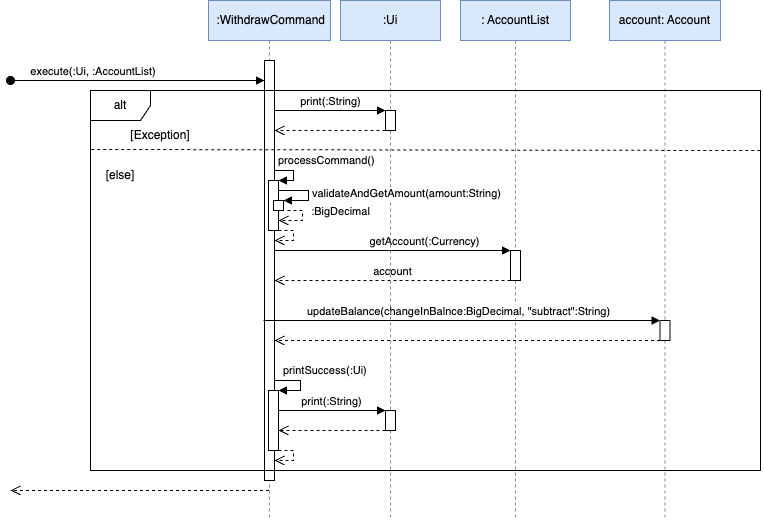

The diagram above was exported from draw.io. Its source (the exported page's mxGraphModel, read from the mxfile embedded in the PNG):
<mxGraphModel dx="707" dy="376" grid="1" gridSize="10" guides="1" tooltips="1" connect="1" arrows="1" fold="1" page="0" pageScale="1" pageWidth="850" pageHeight="1100" background="#FFFFFF" math="0" shadow="0">
  <root>
    <mxCell id="0" />
    <mxCell id="1" parent="0" />
    <mxCell id="cWejEI39qg-8yP3Bkxt4-16" value="&amp;nbsp;:WithdrawCommand" style="shape=umlLifeline;perimeter=lifelinePerimeter;whiteSpace=wrap;html=1;container=1;dropTarget=0;collapsible=0;recursiveResize=0;outlineConnect=0;portConstraint=eastwest;newEdgeStyle={&quot;edgeStyle&quot;:&quot;elbowEdgeStyle&quot;,&quot;elbow&quot;:&quot;vertical&quot;,&quot;curved&quot;:0,&quot;rounded&quot;:0};fillColor=#dae8fc;strokeColor=#6c8ebf;" parent="1" vertex="1">
      <mxGeometry x="378" y="160" width="122" height="520" as="geometry" />
    </mxCell>
    <mxCell id="cWejEI39qg-8yP3Bkxt4-24" value="" style="html=1;points=[];perimeter=orthogonalPerimeter;outlineConnect=0;targetShapes=umlLifeline;portConstraint=eastwest;newEdgeStyle={&quot;edgeStyle&quot;:&quot;elbowEdgeStyle&quot;,&quot;elbow&quot;:&quot;vertical&quot;,&quot;curved&quot;:0,&quot;rounded&quot;:0};" parent="cWejEI39qg-8yP3Bkxt4-16" vertex="1">
      <mxGeometry x="56" y="60" width="10" height="420" as="geometry" />
    </mxCell>
    <mxCell id="cWejEI39qg-8yP3Bkxt4-27" value="" style="html=1;points=[];perimeter=orthogonalPerimeter;outlineConnect=0;targetShapes=umlLifeline;portConstraint=eastwest;newEdgeStyle={&quot;edgeStyle&quot;:&quot;elbowEdgeStyle&quot;,&quot;elbow&quot;:&quot;vertical&quot;,&quot;curved&quot;:0,&quot;rounded&quot;:0};" parent="cWejEI39qg-8yP3Bkxt4-16" vertex="1">
      <mxGeometry x="60" y="180" width="10" height="50" as="geometry" />
    </mxCell>
    <mxCell id="cWejEI39qg-8yP3Bkxt4-28" value="processCommand()" style="html=1;align=left;spacingLeft=2;endArrow=block;rounded=0;edgeStyle=orthogonalEdgeStyle;curved=0;rounded=0;" parent="cWejEI39qg-8yP3Bkxt4-16" source="cWejEI39qg-8yP3Bkxt4-24" target="cWejEI39qg-8yP3Bkxt4-27" edge="1">
      <mxGeometry x="-1" y="10" relative="1" as="geometry">
        <mxPoint x="62" y="170" as="sourcePoint" />
        <Array as="points">
          <mxPoint x="85" y="170" />
          <mxPoint x="85" y="180" />
        </Array>
        <mxPoint as="offset" />
      </mxGeometry>
    </mxCell>
    <mxCell id="cWejEI39qg-8yP3Bkxt4-30" value="" style="html=1;verticalAlign=bottom;endArrow=open;dashed=1;endSize=8;edgeStyle=orthogonalEdgeStyle;elbow=vertical;rounded=0;" parent="cWejEI39qg-8yP3Bkxt4-16" source="cWejEI39qg-8yP3Bkxt4-27" target="cWejEI39qg-8yP3Bkxt4-24" edge="1">
      <mxGeometry relative="1" as="geometry">
        <mxPoint x="115" y="250" as="sourcePoint" />
        <mxPoint x="55" y="210.04347826086962" as="targetPoint" />
        <Array as="points">
          <mxPoint x="85" y="230" />
          <mxPoint x="85" y="240" />
        </Array>
      </mxGeometry>
    </mxCell>
    <mxCell id="cWejEI39qg-8yP3Bkxt4-45" value="" style="html=1;points=[];perimeter=orthogonalPerimeter;outlineConnect=0;targetShapes=umlLifeline;portConstraint=eastwest;newEdgeStyle={&quot;edgeStyle&quot;:&quot;elbowEdgeStyle&quot;,&quot;elbow&quot;:&quot;vertical&quot;,&quot;curved&quot;:0,&quot;rounded&quot;:0};" parent="cWejEI39qg-8yP3Bkxt4-16" vertex="1">
      <mxGeometry x="60" y="390" width="10" height="60" as="geometry" />
    </mxCell>
    <mxCell id="cWejEI39qg-8yP3Bkxt4-46" value="printSuccess(:Ui)" style="html=1;align=left;spacingLeft=2;endArrow=block;rounded=0;edgeStyle=orthogonalEdgeStyle;curved=0;rounded=0;" parent="cWejEI39qg-8yP3Bkxt4-16" source="cWejEI39qg-8yP3Bkxt4-24" target="cWejEI39qg-8yP3Bkxt4-45" edge="1">
      <mxGeometry x="-0.8235" y="10" relative="1" as="geometry">
        <mxPoint x="72" y="390" as="sourcePoint" />
        <Array as="points">
          <mxPoint x="92" y="380" />
          <mxPoint x="92" y="390" />
        </Array>
        <mxPoint as="offset" />
        <mxPoint x="82" y="390" as="targetPoint" />
      </mxGeometry>
    </mxCell>
    <mxCell id="cWejEI39qg-8yP3Bkxt4-47" value="" style="html=1;verticalAlign=bottom;endArrow=open;dashed=1;endSize=8;edgeStyle=orthogonalEdgeStyle;elbow=vertical;rounded=0;" parent="cWejEI39qg-8yP3Bkxt4-16" source="cWejEI39qg-8yP3Bkxt4-45" target="cWejEI39qg-8yP3Bkxt4-24" edge="1">
      <mxGeometry relative="1" as="geometry">
        <mxPoint x="115" y="430" as="sourcePoint" />
        <mxPoint x="72" y="460" as="targetPoint" />
        <Array as="points">
          <mxPoint x="85" y="450" />
          <mxPoint x="85" y="460" />
        </Array>
      </mxGeometry>
    </mxCell>
    <mxCell id="cWejEI39qg-8yP3Bkxt4-26" value="" style="html=1;verticalAlign=bottom;endArrow=open;dashed=1;endSize=8;edgeStyle=elbowEdgeStyle;elbow=vertical;curved=0;rounded=0;" parent="1" source="cWejEI39qg-8yP3Bkxt4-16" edge="1">
      <mxGeometry relative="1" as="geometry">
        <mxPoint x="180" y="650" as="targetPoint" />
        <mxPoint x="423" y="650" as="sourcePoint" />
        <Array as="points">
          <mxPoint x="380" y="650" />
          <mxPoint x="370" y="620" />
          <mxPoint x="360" y="630" />
          <mxPoint x="240" y="540" />
        </Array>
      </mxGeometry>
    </mxCell>
    <mxCell id="cWejEI39qg-8yP3Bkxt4-31" value=": AccountList" style="shape=umlLifeline;perimeter=lifelinePerimeter;whiteSpace=wrap;html=1;container=1;dropTarget=0;collapsible=0;recursiveResize=0;outlineConnect=0;portConstraint=eastwest;newEdgeStyle={&quot;edgeStyle&quot;:&quot;elbowEdgeStyle&quot;,&quot;elbow&quot;:&quot;vertical&quot;,&quot;curved&quot;:0,&quot;rounded&quot;:0};fillColor=#dae8fc;strokeColor=#6c8ebf;" parent="1" vertex="1">
      <mxGeometry x="630" y="160" width="110" height="520" as="geometry" />
    </mxCell>
    <mxCell id="cWejEI39qg-8yP3Bkxt4-32" value="" style="html=1;points=[];perimeter=orthogonalPerimeter;outlineConnect=0;targetShapes=umlLifeline;portConstraint=eastwest;newEdgeStyle={&quot;edgeStyle&quot;:&quot;elbowEdgeStyle&quot;,&quot;elbow&quot;:&quot;vertical&quot;,&quot;curved&quot;:0,&quot;rounded&quot;:0};" parent="cWejEI39qg-8yP3Bkxt4-31" vertex="1">
      <mxGeometry x="50" y="250" width="10" height="30" as="geometry" />
    </mxCell>
    <mxCell id="cWejEI39qg-8yP3Bkxt4-33" value="getAccount(:Currency)" style="html=1;verticalAlign=bottom;endArrow=block;edgeStyle=elbowEdgeStyle;elbow=vertical;curved=0;rounded=0;" parent="1" source="cWejEI39qg-8yP3Bkxt4-24" target="cWejEI39qg-8yP3Bkxt4-32" edge="1">
      <mxGeometry x="0.2713" relative="1" as="geometry">
        <mxPoint x="433" y="410" as="sourcePoint" />
        <Array as="points">
          <mxPoint x="520" y="410" />
        </Array>
        <mxPoint as="offset" />
      </mxGeometry>
    </mxCell>
    <mxCell id="cWejEI39qg-8yP3Bkxt4-34" value="account" style="html=1;verticalAlign=bottom;endArrow=open;dashed=1;endSize=8;edgeStyle=elbowEdgeStyle;elbow=vertical;curved=0;rounded=0;" parent="1" source="cWejEI39qg-8yP3Bkxt4-32" target="cWejEI39qg-8yP3Bkxt4-24" edge="1">
      <mxGeometry relative="1" as="geometry">
        <mxPoint x="450" y="440" as="targetPoint" />
        <Array as="points">
          <mxPoint x="510" y="440" />
          <mxPoint x="510" y="440" />
          <mxPoint x="540" y="450" />
        </Array>
      </mxGeometry>
    </mxCell>
    <mxCell id="cWejEI39qg-8yP3Bkxt4-36" value="account: Account" style="shape=umlLifeline;perimeter=lifelinePerimeter;whiteSpace=wrap;html=1;container=1;dropTarget=0;collapsible=0;recursiveResize=0;outlineConnect=0;portConstraint=eastwest;newEdgeStyle={&quot;edgeStyle&quot;:&quot;elbowEdgeStyle&quot;,&quot;elbow&quot;:&quot;vertical&quot;,&quot;curved&quot;:0,&quot;rounded&quot;:0};fillColor=#dae8fc;strokeColor=#6c8ebf;" parent="1" vertex="1">
      <mxGeometry x="779" y="160" width="111" height="520" as="geometry" />
    </mxCell>
    <mxCell id="cWejEI39qg-8yP3Bkxt4-37" value="" style="html=1;points=[];perimeter=orthogonalPerimeter;outlineConnect=0;targetShapes=umlLifeline;portConstraint=eastwest;newEdgeStyle={&quot;edgeStyle&quot;:&quot;elbowEdgeStyle&quot;,&quot;elbow&quot;:&quot;vertical&quot;,&quot;curved&quot;:0,&quot;rounded&quot;:0};" parent="cWejEI39qg-8yP3Bkxt4-36" vertex="1">
      <mxGeometry x="50.5" y="320" width="10" height="20" as="geometry" />
    </mxCell>
    <mxCell id="cWejEI39qg-8yP3Bkxt4-38" value="updateBalance(changeInBalnce:BigDecimal, &quot;subtract&quot;:String)" style="html=1;verticalAlign=bottom;endArrow=block;edgeStyle=elbowEdgeStyle;elbow=vertical;curved=0;rounded=0;" parent="1" target="cWejEI39qg-8yP3Bkxt4-37" edge="1">
      <mxGeometry x="-0.0191" relative="1" as="geometry">
        <mxPoint x="433" y="480" as="sourcePoint" />
        <mxPoint x="590" y="470" as="targetPoint" />
        <Array as="points">
          <mxPoint x="650" y="480" />
          <mxPoint x="670" y="500" />
          <mxPoint x="590" y="470" />
          <mxPoint x="670" y="518" />
          <mxPoint x="670" y="498" />
          <mxPoint x="620" y="488" />
          <mxPoint x="570" y="518" />
        </Array>
        <mxPoint as="offset" />
      </mxGeometry>
    </mxCell>
    <mxCell id="cWejEI39qg-8yP3Bkxt4-39" value="" style="html=1;verticalAlign=bottom;endArrow=open;dashed=1;endSize=8;edgeStyle=elbowEdgeStyle;elbow=vertical;curved=0;rounded=0;" parent="1" source="cWejEI39qg-8yP3Bkxt4-37" target="cWejEI39qg-8yP3Bkxt4-24" edge="1">
      <mxGeometry x="0.0048" relative="1" as="geometry">
        <mxPoint x="433" y="500" as="targetPoint" />
        <Array as="points">
          <mxPoint x="680" y="500" />
          <mxPoint x="520" y="520" />
          <mxPoint x="540" y="500" />
        </Array>
        <mxPoint as="offset" />
      </mxGeometry>
    </mxCell>
    <mxCell id="cWejEI39qg-8yP3Bkxt4-48" value=":Ui" style="shape=umlLifeline;perimeter=lifelinePerimeter;whiteSpace=wrap;html=1;container=1;dropTarget=0;collapsible=0;recursiveResize=0;outlineConnect=0;portConstraint=eastwest;newEdgeStyle={&quot;edgeStyle&quot;:&quot;elbowEdgeStyle&quot;,&quot;elbow&quot;:&quot;vertical&quot;,&quot;curved&quot;:0,&quot;rounded&quot;:0};fillColor=#dae8fc;strokeColor=#6c8ebf;" parent="1" vertex="1">
      <mxGeometry x="510" y="160" width="100" height="520" as="geometry" />
    </mxCell>
    <mxCell id="cWejEI39qg-8yP3Bkxt4-49" value="" style="html=1;points=[];perimeter=orthogonalPerimeter;outlineConnect=0;targetShapes=umlLifeline;portConstraint=eastwest;newEdgeStyle={&quot;edgeStyle&quot;:&quot;elbowEdgeStyle&quot;,&quot;elbow&quot;:&quot;vertical&quot;,&quot;curved&quot;:0,&quot;rounded&quot;:0};" parent="cWejEI39qg-8yP3Bkxt4-48" vertex="1">
      <mxGeometry x="45" y="410" width="10" height="20" as="geometry" />
    </mxCell>
    <mxCell id="cWejEI39qg-8yP3Bkxt4-50" value="print(:String)" style="html=1;verticalAlign=bottom;endArrow=block;edgeStyle=elbowEdgeStyle;elbow=vertical;curved=0;rounded=0;" parent="1" source="cWejEI39qg-8yP3Bkxt4-45" target="cWejEI39qg-8yP3Bkxt4-49" edge="1">
      <mxGeometry relative="1" as="geometry">
        <mxPoint x="720" y="580" as="sourcePoint" />
        <Array as="points">
          <mxPoint x="500" y="570" />
          <mxPoint x="610" y="590" />
          <mxPoint x="750" y="570" />
        </Array>
      </mxGeometry>
    </mxCell>
    <mxCell id="cWejEI39qg-8yP3Bkxt4-51" value="" style="html=1;verticalAlign=bottom;endArrow=open;dashed=1;endSize=8;edgeStyle=elbowEdgeStyle;elbow=vertical;curved=0;rounded=0;" parent="1" source="cWejEI39qg-8yP3Bkxt4-49" target="cWejEI39qg-8yP3Bkxt4-45" edge="1">
      <mxGeometry relative="1" as="geometry">
        <mxPoint x="795" y="645" as="targetPoint" />
        <Array as="points">
          <mxPoint x="520" y="590" />
          <mxPoint x="780" y="610" />
          <mxPoint x="720" y="650" />
        </Array>
      </mxGeometry>
    </mxCell>
    <mxCell id="cWejEI39qg-8yP3Bkxt4-55" value="execute(:Ui, :AccountList)&amp;nbsp;" style="html=1;verticalAlign=bottom;startArrow=oval;startFill=1;endArrow=block;startSize=8;edgeStyle=elbowEdgeStyle;elbow=vertical;curved=0;rounded=0;" parent="1" target="cWejEI39qg-8yP3Bkxt4-24" edge="1">
      <mxGeometry x="-0.3416" width="60" relative="1" as="geometry">
        <mxPoint x="180" y="240" as="sourcePoint" />
        <mxPoint x="420" y="240" as="targetPoint" />
        <Array as="points">
          <mxPoint x="320" y="240" />
        </Array>
        <mxPoint as="offset" />
      </mxGeometry>
    </mxCell>
    <mxCell id="cWejEI39qg-8yP3Bkxt4-56" value="alt" style="shape=umlFrame;whiteSpace=wrap;html=1;pointerEvents=0;" parent="1" vertex="1">
      <mxGeometry x="260" y="250" width="670" height="380" as="geometry" />
    </mxCell>
    <mxCell id="cWejEI39qg-8yP3Bkxt4-57" value="" style="endArrow=none;dashed=1;html=1;strokeWidth=1;rounded=0;exitX=0.001;exitY=0.155;exitDx=0;exitDy=0;exitPerimeter=0;entryX=1.002;entryY=0.158;entryDx=0;entryDy=0;entryPerimeter=0;" parent="1" target="cWejEI39qg-8yP3Bkxt4-56" edge="1">
      <mxGeometry width="50" height="50" relative="1" as="geometry">
        <mxPoint x="260.72" y="308.95500000000004" as="sourcePoint" />
        <mxPoint x="980" y="309" as="targetPoint" />
      </mxGeometry>
    </mxCell>
    <mxCell id="cWejEI39qg-8yP3Bkxt4-61" value="" style="html=1;points=[];perimeter=orthogonalPerimeter;outlineConnect=0;targetShapes=umlLifeline;portConstraint=eastwest;newEdgeStyle={&quot;edgeStyle&quot;:&quot;elbowEdgeStyle&quot;,&quot;elbow&quot;:&quot;vertical&quot;,&quot;curved&quot;:0,&quot;rounded&quot;:0};" parent="1" vertex="1">
      <mxGeometry x="555" y="270" width="10" height="20" as="geometry" />
    </mxCell>
    <mxCell id="cWejEI39qg-8yP3Bkxt4-62" value="print(:String)" style="html=1;verticalAlign=bottom;endArrow=block;edgeStyle=elbowEdgeStyle;elbow=vertical;curved=0;rounded=0;" parent="1" source="cWejEI39qg-8yP3Bkxt4-24" target="cWejEI39qg-8yP3Bkxt4-61" edge="1">
      <mxGeometry relative="1" as="geometry">
        <mxPoint x="440" y="270" as="sourcePoint" />
        <Array as="points">
          <mxPoint x="496" y="270" />
          <mxPoint x="606" y="290" />
          <mxPoint x="746" y="270" />
        </Array>
      </mxGeometry>
    </mxCell>
    <mxCell id="cWejEI39qg-8yP3Bkxt4-63" value="" style="html=1;verticalAlign=bottom;endArrow=open;dashed=1;endSize=8;edgeStyle=elbowEdgeStyle;elbow=vertical;curved=0;rounded=0;" parent="1" source="cWejEI39qg-8yP3Bkxt4-61" target="cWejEI39qg-8yP3Bkxt4-24" edge="1">
      <mxGeometry relative="1" as="geometry">
        <mxPoint x="434" y="290" as="targetPoint" />
        <Array as="points">
          <mxPoint x="516" y="290" />
          <mxPoint x="776" y="310" />
          <mxPoint x="716" y="350" />
        </Array>
      </mxGeometry>
    </mxCell>
    <mxCell id="cWejEI39qg-8yP3Bkxt4-64" value="[Exception]" style="text;html=1;strokeColor=none;fillColor=none;align=center;verticalAlign=middle;whiteSpace=wrap;rounded=0;" parent="1" vertex="1">
      <mxGeometry x="300" y="280" width="60" height="30" as="geometry" />
    </mxCell>
    <mxCell id="cWejEI39qg-8yP3Bkxt4-66" value="[else]" style="text;html=1;strokeColor=none;fillColor=none;align=center;verticalAlign=middle;whiteSpace=wrap;rounded=0;" parent="1" vertex="1">
      <mxGeometry x="260" y="320" width="60" height="30" as="geometry" />
    </mxCell>
    <mxCell id="Bbt7DOeuX6JJoiA3w1uv-13" value="" style="html=1;points=[];perimeter=orthogonalPerimeter;outlineConnect=0;targetShapes=umlLifeline;portConstraint=eastwest;newEdgeStyle={&quot;edgeStyle&quot;:&quot;elbowEdgeStyle&quot;,&quot;elbow&quot;:&quot;vertical&quot;,&quot;curved&quot;:0,&quot;rounded&quot;:0};" vertex="1" parent="1">
      <mxGeometry x="443" y="360" width="10" height="10" as="geometry" />
    </mxCell>
    <mxCell id="Bbt7DOeuX6JJoiA3w1uv-14" value="validateAndGetAmount(amount:String)" style="html=1;align=left;spacingLeft=2;endArrow=block;rounded=0;edgeStyle=orthogonalEdgeStyle;curved=0;rounded=0;" edge="1" target="Bbt7DOeuX6JJoiA3w1uv-13" parent="1" source="cWejEI39qg-8yP3Bkxt4-27">
      <mxGeometry x="0.0027" relative="1" as="geometry">
        <mxPoint x="450" y="350" as="sourcePoint" />
        <Array as="points">
          <mxPoint x="478" y="350" />
          <mxPoint x="478" y="360" />
        </Array>
        <mxPoint as="offset" />
      </mxGeometry>
    </mxCell>
    <mxCell id="Bbt7DOeuX6JJoiA3w1uv-15" value=":BigDecimal" style="html=1;verticalAlign=bottom;endArrow=open;dashed=1;endSize=8;edgeStyle=orthogonalEdgeStyle;elbow=vertical;rounded=0;" edge="1" parent="1" target="cWejEI39qg-8yP3Bkxt4-27">
      <mxGeometry x="0.0204" y="-38" relative="1" as="geometry">
        <mxPoint x="457" y="370" as="sourcePoint" />
        <mxPoint x="453" y="380" as="targetPoint" />
        <Array as="points">
          <mxPoint x="472" y="370" />
          <mxPoint x="472" y="380" />
        </Array>
        <mxPoint x="38" y="38" as="offset" />
      </mxGeometry>
    </mxCell>
  </root>
</mxGraphModel>